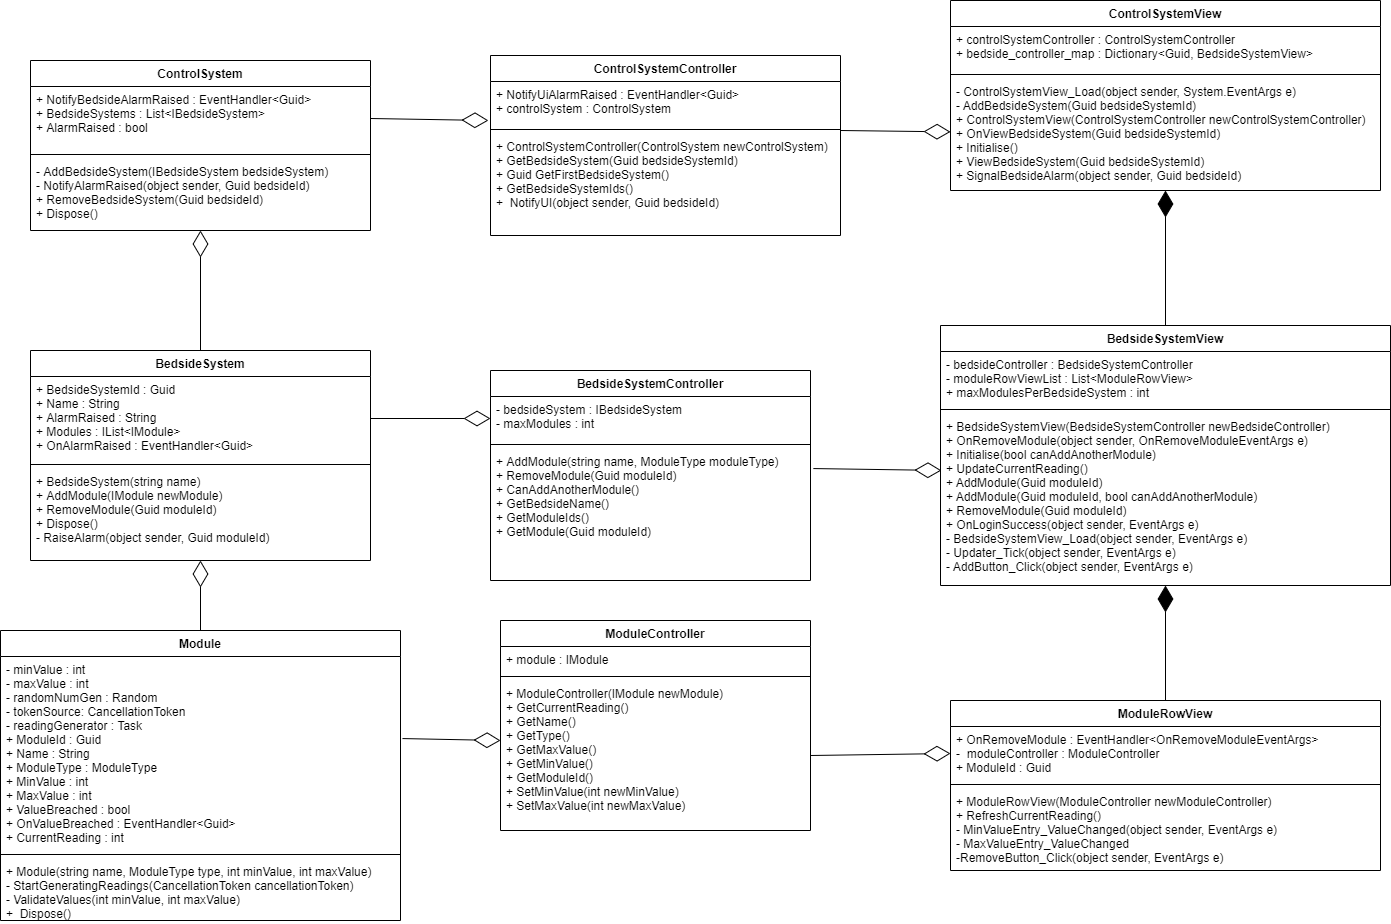

The diagram above was exported from draw.io. Its source (the exported page's mxGraphModel, read from the mxfile embedded in the PNG):
<mxGraphModel dx="2062" dy="1105" grid="1" gridSize="10" guides="1" tooltips="1" connect="1" arrows="1" fold="1" page="1" pageScale="1" pageWidth="827" pageHeight="1169" math="0" shadow="0">
  <root>
    <mxCell id="WIyWlLk6GJQsqaUBKTNV-0" />
    <mxCell id="WIyWlLk6GJQsqaUBKTNV-1" parent="WIyWlLk6GJQsqaUBKTNV-0" />
    <mxCell id="k7wzR7ZmPVZF1H3Gkzf2-25" value="ControlSystem" style="swimlane;fontStyle=1;align=center;verticalAlign=top;childLayout=stackLayout;horizontal=1;startSize=26;horizontalStack=0;resizeParent=1;resizeParentMax=0;resizeLast=0;collapsible=1;marginBottom=0;" parent="WIyWlLk6GJQsqaUBKTNV-1" vertex="1">
      <mxGeometry x="40" y="200" width="340" height="170" as="geometry" />
    </mxCell>
    <mxCell id="k7wzR7ZmPVZF1H3Gkzf2-26" value="+ NotifyBedsideAlarmRaised : EventHandler&lt;Guid&gt;&#10;+ BedsideSystems : List&lt;IBedsideSystem&gt;&#10;+ AlarmRaised : bool&#10;" style="text;strokeColor=none;fillColor=none;align=left;verticalAlign=top;spacingLeft=4;spacingRight=4;overflow=hidden;rotatable=0;points=[[0,0.5],[1,0.5]];portConstraint=eastwest;" parent="k7wzR7ZmPVZF1H3Gkzf2-25" vertex="1">
      <mxGeometry y="26" width="340" height="64" as="geometry" />
    </mxCell>
    <mxCell id="k7wzR7ZmPVZF1H3Gkzf2-27" value="" style="line;strokeWidth=1;fillColor=none;align=left;verticalAlign=middle;spacingTop=-1;spacingLeft=3;spacingRight=3;rotatable=0;labelPosition=right;points=[];portConstraint=eastwest;" parent="k7wzR7ZmPVZF1H3Gkzf2-25" vertex="1">
      <mxGeometry y="90" width="340" height="8" as="geometry" />
    </mxCell>
    <mxCell id="k7wzR7ZmPVZF1H3Gkzf2-28" value="- AddBedsideSystem(IBedsideSystem bedsideSystem)&#10;- NotifyAlarmRaised(object sender, Guid bedsideId)&#10;+ RemoveBedsideSystem(Guid bedsideId)&#10;+ Dispose()" style="text;strokeColor=none;fillColor=none;align=left;verticalAlign=top;spacingLeft=4;spacingRight=4;overflow=hidden;rotatable=0;points=[[0,0.5],[1,0.5]];portConstraint=eastwest;" parent="k7wzR7ZmPVZF1H3Gkzf2-25" vertex="1">
      <mxGeometry y="98" width="340" height="72" as="geometry" />
    </mxCell>
    <mxCell id="k7wzR7ZmPVZF1H3Gkzf2-20" value="BedsideSystem" style="swimlane;fontStyle=1;align=center;verticalAlign=top;childLayout=stackLayout;horizontal=1;startSize=26;horizontalStack=0;resizeParent=1;resizeParentMax=0;resizeLast=0;collapsible=1;marginBottom=0;" parent="WIyWlLk6GJQsqaUBKTNV-1" vertex="1">
      <mxGeometry x="40" y="490" width="340" height="210" as="geometry" />
    </mxCell>
    <mxCell id="k7wzR7ZmPVZF1H3Gkzf2-21" value="+ BedsideSystemId : Guid&#10;+ Name : String&#10;+ AlarmRaised : String&#10;+ Modules : IList&lt;IModule&gt;&#10;+ OnAlarmRaised : EventHandler&lt;Guid&gt;&#10;" style="text;strokeColor=none;fillColor=none;align=left;verticalAlign=top;spacingLeft=4;spacingRight=4;overflow=hidden;rotatable=0;points=[[0,0.5],[1,0.5]];portConstraint=eastwest;" parent="k7wzR7ZmPVZF1H3Gkzf2-20" vertex="1">
      <mxGeometry y="26" width="340" height="84" as="geometry" />
    </mxCell>
    <mxCell id="k7wzR7ZmPVZF1H3Gkzf2-22" value="" style="line;strokeWidth=1;fillColor=none;align=left;verticalAlign=middle;spacingTop=-1;spacingLeft=3;spacingRight=3;rotatable=0;labelPosition=right;points=[];portConstraint=eastwest;" parent="k7wzR7ZmPVZF1H3Gkzf2-20" vertex="1">
      <mxGeometry y="110" width="340" height="8" as="geometry" />
    </mxCell>
    <mxCell id="k7wzR7ZmPVZF1H3Gkzf2-23" value="+ BedsideSystem(string name)&#10;+ AddModule(IModule newModule)&#10;+ RemoveModule(Guid moduleId)&#10;+ Dispose()&#10;- RaiseAlarm(object sender, Guid moduleId)" style="text;strokeColor=none;fillColor=none;align=left;verticalAlign=top;spacingLeft=4;spacingRight=4;overflow=hidden;rotatable=0;points=[[0,0.5],[1,0.5]];portConstraint=eastwest;" parent="k7wzR7ZmPVZF1H3Gkzf2-20" vertex="1">
      <mxGeometry y="118" width="340" height="92" as="geometry" />
    </mxCell>
    <mxCell id="k7wzR7ZmPVZF1H3Gkzf2-33" value="" style="endArrow=diamondThin;endFill=0;endSize=24;html=1;exitX=0.5;exitY=0;exitDx=0;exitDy=0;" parent="WIyWlLk6GJQsqaUBKTNV-1" source="k7wzR7ZmPVZF1H3Gkzf2-20" target="k7wzR7ZmPVZF1H3Gkzf2-28" edge="1">
      <mxGeometry width="160" relative="1" as="geometry">
        <mxPoint x="330" y="560" as="sourcePoint" />
        <mxPoint x="490" y="560" as="targetPoint" />
      </mxGeometry>
    </mxCell>
    <mxCell id="k7wzR7ZmPVZF1H3Gkzf2-35" value="" style="endArrow=diamondThin;endFill=0;endSize=24;html=1;exitX=0.5;exitY=0;exitDx=0;exitDy=0;" parent="WIyWlLk6GJQsqaUBKTNV-1" source="k7wzR7ZmPVZF1H3Gkzf2-29" target="k7wzR7ZmPVZF1H3Gkzf2-23" edge="1">
      <mxGeometry width="160" relative="1" as="geometry">
        <mxPoint x="330" y="560" as="sourcePoint" />
        <mxPoint x="470" y="610" as="targetPoint" />
      </mxGeometry>
    </mxCell>
    <mxCell id="k7wzR7ZmPVZF1H3Gkzf2-29" value="Module" style="swimlane;fontStyle=1;align=center;verticalAlign=top;childLayout=stackLayout;horizontal=1;startSize=26;horizontalStack=0;resizeParent=1;resizeParentMax=0;resizeLast=0;collapsible=1;marginBottom=0;" parent="WIyWlLk6GJQsqaUBKTNV-1" vertex="1">
      <mxGeometry x="10" y="770" width="400" height="290" as="geometry" />
    </mxCell>
    <mxCell id="k7wzR7ZmPVZF1H3Gkzf2-30" value="- minValue : int&#10;- maxValue : int&#10;- randomNumGen : Random&#10;- tokenSource: CancellationToken&#10;- readingGenerator : Task&#10;+ ModuleId : Guid&#10;+ Name : String&#10;+ ModuleType : ModuleType&#10;+ MinValue : int&#10;+ MaxValue : int&#10;+ ValueBreached : bool&#10;+ OnValueBreached : EventHandler&lt;Guid&gt;&#10;+ CurrentReading : int" style="text;strokeColor=none;fillColor=none;align=left;verticalAlign=top;spacingLeft=4;spacingRight=4;overflow=hidden;rotatable=0;points=[[0,0.5],[1,0.5]];portConstraint=eastwest;" parent="k7wzR7ZmPVZF1H3Gkzf2-29" vertex="1">
      <mxGeometry y="26" width="400" height="194" as="geometry" />
    </mxCell>
    <mxCell id="k7wzR7ZmPVZF1H3Gkzf2-31" value="" style="line;strokeWidth=1;fillColor=none;align=left;verticalAlign=middle;spacingTop=-1;spacingLeft=3;spacingRight=3;rotatable=0;labelPosition=right;points=[];portConstraint=eastwest;" parent="k7wzR7ZmPVZF1H3Gkzf2-29" vertex="1">
      <mxGeometry y="220" width="400" height="8" as="geometry" />
    </mxCell>
    <mxCell id="k7wzR7ZmPVZF1H3Gkzf2-32" value="+ Module(string name, ModuleType type, int minValue, int maxValue)&#10;- StartGeneratingReadings(CancellationToken cancellationToken)&#10;- ValidateValues(int minValue, int maxValue)&#10;+  Dispose()" style="text;strokeColor=none;fillColor=none;align=left;verticalAlign=top;spacingLeft=4;spacingRight=4;overflow=hidden;rotatable=0;points=[[0,0.5],[1,0.5]];portConstraint=eastwest;" parent="k7wzR7ZmPVZF1H3Gkzf2-29" vertex="1">
      <mxGeometry y="228" width="400" height="62" as="geometry" />
    </mxCell>
    <mxCell id="k7wzR7ZmPVZF1H3Gkzf2-36" value="" style="endArrow=diamondThin;endFill=0;endSize=24;html=1;exitX=1;exitY=0.5;exitDx=0;exitDy=0;entryX=0;entryY=0.5;entryDx=0;entryDy=0;" parent="WIyWlLk6GJQsqaUBKTNV-1" source="k7wzR7ZmPVZF1H3Gkzf2-21" target="k7wzR7ZmPVZF1H3Gkzf2-5" edge="1">
      <mxGeometry width="160" relative="1" as="geometry">
        <mxPoint x="330" y="560" as="sourcePoint" />
        <mxPoint x="490" y="596" as="targetPoint" />
      </mxGeometry>
    </mxCell>
    <mxCell id="k7wzR7ZmPVZF1H3Gkzf2-4" value="BedsideSystemController" style="swimlane;fontStyle=1;align=center;verticalAlign=top;childLayout=stackLayout;horizontal=1;startSize=26;horizontalStack=0;resizeParent=1;resizeParentMax=0;resizeLast=0;collapsible=1;marginBottom=0;" parent="WIyWlLk6GJQsqaUBKTNV-1" vertex="1">
      <mxGeometry x="500" y="510" width="320" height="210" as="geometry" />
    </mxCell>
    <mxCell id="k7wzR7ZmPVZF1H3Gkzf2-5" value="- bedsideSystem : IBedsideSystem&#10;- maxModules : int&#10;" style="text;strokeColor=none;fillColor=none;align=left;verticalAlign=top;spacingLeft=4;spacingRight=4;overflow=hidden;rotatable=0;points=[[0,0.5],[1,0.5]];portConstraint=eastwest;" parent="k7wzR7ZmPVZF1H3Gkzf2-4" vertex="1">
      <mxGeometry y="26" width="320" height="44" as="geometry" />
    </mxCell>
    <mxCell id="k7wzR7ZmPVZF1H3Gkzf2-6" value="" style="line;strokeWidth=1;fillColor=none;align=left;verticalAlign=middle;spacingTop=-1;spacingLeft=3;spacingRight=3;rotatable=0;labelPosition=right;points=[];portConstraint=eastwest;" parent="k7wzR7ZmPVZF1H3Gkzf2-4" vertex="1">
      <mxGeometry y="70" width="320" height="8" as="geometry" />
    </mxCell>
    <mxCell id="k7wzR7ZmPVZF1H3Gkzf2-7" value="+ AddModule(string name, ModuleType moduleType)&#10;+ RemoveModule(Guid moduleId)&#10;+ CanAddAnotherModule()&#10;+ GetBedsideName()&#10;+ GetModuleIds()&#10;+ GetModule(Guid moduleId)" style="text;strokeColor=none;fillColor=none;align=left;verticalAlign=top;spacingLeft=4;spacingRight=4;overflow=hidden;rotatable=0;points=[[0,0.5],[1,0.5]];portConstraint=eastwest;" parent="k7wzR7ZmPVZF1H3Gkzf2-4" vertex="1">
      <mxGeometry y="78" width="320" height="132" as="geometry" />
    </mxCell>
    <mxCell id="k7wzR7ZmPVZF1H3Gkzf2-38" value="" style="endArrow=diamondThin;endFill=0;endSize=24;html=1;entryX=-0.006;entryY=0.886;entryDx=0;entryDy=0;entryPerimeter=0;exitX=1;exitY=0.5;exitDx=0;exitDy=0;" parent="WIyWlLk6GJQsqaUBKTNV-1" source="k7wzR7ZmPVZF1H3Gkzf2-26" target="k7wzR7ZmPVZF1H3Gkzf2-9" edge="1">
      <mxGeometry width="160" relative="1" as="geometry">
        <mxPoint x="340" y="380" as="sourcePoint" />
        <mxPoint x="500" y="380" as="targetPoint" />
      </mxGeometry>
    </mxCell>
    <mxCell id="k7wzR7ZmPVZF1H3Gkzf2-8" value="ControlSystemController" style="swimlane;fontStyle=1;align=center;verticalAlign=top;childLayout=stackLayout;horizontal=1;startSize=26;horizontalStack=0;resizeParent=1;resizeParentMax=0;resizeLast=0;collapsible=1;marginBottom=0;" parent="WIyWlLk6GJQsqaUBKTNV-1" vertex="1">
      <mxGeometry x="500" y="195" width="350" height="180" as="geometry" />
    </mxCell>
    <mxCell id="k7wzR7ZmPVZF1H3Gkzf2-9" value="+ NotifyUiAlarmRaised : EventHandler&lt;Guid&gt; &#10;+ controlSystem : ControlSystem" style="text;strokeColor=none;fillColor=none;align=left;verticalAlign=top;spacingLeft=4;spacingRight=4;overflow=hidden;rotatable=0;points=[[0,0.5],[1,0.5]];portConstraint=eastwest;" parent="k7wzR7ZmPVZF1H3Gkzf2-8" vertex="1">
      <mxGeometry y="26" width="350" height="44" as="geometry" />
    </mxCell>
    <mxCell id="k7wzR7ZmPVZF1H3Gkzf2-10" value="" style="line;strokeWidth=1;fillColor=none;align=left;verticalAlign=middle;spacingTop=-1;spacingLeft=3;spacingRight=3;rotatable=0;labelPosition=right;points=[];portConstraint=eastwest;" parent="k7wzR7ZmPVZF1H3Gkzf2-8" vertex="1">
      <mxGeometry y="70" width="350" height="8" as="geometry" />
    </mxCell>
    <mxCell id="k7wzR7ZmPVZF1H3Gkzf2-11" value="+ ControlSystemController(ControlSystem newControlSystem)&#10;+ GetBedsideSystem(Guid bedsideSystemId)&#10;+ Guid GetFirstBedsideSystem()&#10;+ GetBedsideSystemIds()&#10;+  NotifyUI(object sender, Guid bedsideId)" style="text;strokeColor=none;fillColor=none;align=left;verticalAlign=top;spacingLeft=4;spacingRight=4;overflow=hidden;rotatable=0;points=[[0,0.5],[1,0.5]];portConstraint=eastwest;" parent="k7wzR7ZmPVZF1H3Gkzf2-8" vertex="1">
      <mxGeometry y="78" width="350" height="102" as="geometry" />
    </mxCell>
    <mxCell id="k7wzR7ZmPVZF1H3Gkzf2-40" value="" style="endArrow=diamondThin;endFill=0;endSize=24;html=1;exitX=1.005;exitY=0.423;exitDx=0;exitDy=0;entryX=0;entryY=0.4;entryDx=0;entryDy=0;exitPerimeter=0;entryPerimeter=0;" parent="WIyWlLk6GJQsqaUBKTNV-1" source="k7wzR7ZmPVZF1H3Gkzf2-30" target="k7wzR7ZmPVZF1H3Gkzf2-19" edge="1">
      <mxGeometry width="160" relative="1" as="geometry">
        <mxPoint x="350" y="870" as="sourcePoint" />
        <mxPoint x="510" y="870" as="targetPoint" />
      </mxGeometry>
    </mxCell>
    <mxCell id="k7wzR7ZmPVZF1H3Gkzf2-16" value="ModuleController" style="swimlane;fontStyle=1;align=center;verticalAlign=top;childLayout=stackLayout;horizontal=1;startSize=26;horizontalStack=0;resizeParent=1;resizeParentMax=0;resizeLast=0;collapsible=1;marginBottom=0;" parent="WIyWlLk6GJQsqaUBKTNV-1" vertex="1">
      <mxGeometry x="510" y="760" width="310" height="210" as="geometry" />
    </mxCell>
    <mxCell id="k7wzR7ZmPVZF1H3Gkzf2-17" value="+ module : IModule" style="text;strokeColor=none;fillColor=none;align=left;verticalAlign=top;spacingLeft=4;spacingRight=4;overflow=hidden;rotatable=0;points=[[0,0.5],[1,0.5]];portConstraint=eastwest;" parent="k7wzR7ZmPVZF1H3Gkzf2-16" vertex="1">
      <mxGeometry y="26" width="310" height="26" as="geometry" />
    </mxCell>
    <mxCell id="k7wzR7ZmPVZF1H3Gkzf2-18" value="" style="line;strokeWidth=1;fillColor=none;align=left;verticalAlign=middle;spacingTop=-1;spacingLeft=3;spacingRight=3;rotatable=0;labelPosition=right;points=[];portConstraint=eastwest;" parent="k7wzR7ZmPVZF1H3Gkzf2-16" vertex="1">
      <mxGeometry y="52" width="310" height="8" as="geometry" />
    </mxCell>
    <mxCell id="k7wzR7ZmPVZF1H3Gkzf2-19" value="+ ModuleController(IModule newModule)&#10;+ GetCurrentReading()&#10;+ GetName()&#10;+ GetType()&#10;+ GetMaxValue()&#10;+ GetMinValue()&#10;+ GetModuleId()&#10;+ SetMinValue(int newMinValue)&#10;+ SetMaxValue(int newMaxValue)" style="text;strokeColor=none;fillColor=none;align=left;verticalAlign=top;spacingLeft=4;spacingRight=4;overflow=hidden;rotatable=0;points=[[0,0.5],[1,0.5]];portConstraint=eastwest;" parent="k7wzR7ZmPVZF1H3Gkzf2-16" vertex="1">
      <mxGeometry y="60" width="310" height="150" as="geometry" />
    </mxCell>
    <mxCell id="lAlo5UpjfFRXZGJZ9kle-12" value="" style="endArrow=diamondThin;endFill=0;endSize=24;html=1;exitX=1.005;exitY=0.423;exitDx=0;exitDy=0;exitPerimeter=0;" edge="1" parent="WIyWlLk6GJQsqaUBKTNV-1" target="lAlo5UpjfFRXZGJZ9kle-3">
      <mxGeometry width="160" relative="1" as="geometry">
        <mxPoint x="850" y="270.00199999999995" as="sourcePoint" />
        <mxPoint x="948" y="271.94000000000005" as="targetPoint" />
      </mxGeometry>
    </mxCell>
    <mxCell id="lAlo5UpjfFRXZGJZ9kle-0" value="ControlSystemView" style="swimlane;fontStyle=1;align=center;verticalAlign=top;childLayout=stackLayout;horizontal=1;startSize=26;horizontalStack=0;resizeParent=1;resizeParentMax=0;resizeLast=0;collapsible=1;marginBottom=0;" vertex="1" parent="WIyWlLk6GJQsqaUBKTNV-1">
      <mxGeometry x="960" y="140" width="430" height="190" as="geometry" />
    </mxCell>
    <mxCell id="lAlo5UpjfFRXZGJZ9kle-1" value="+ controlSystemController : ControlSystemController&#10;+ bedside_controller_map : Dictionary&lt;Guid, BedsideSystemView&gt;" style="text;strokeColor=none;fillColor=none;align=left;verticalAlign=top;spacingLeft=4;spacingRight=4;overflow=hidden;rotatable=0;points=[[0,0.5],[1,0.5]];portConstraint=eastwest;" vertex="1" parent="lAlo5UpjfFRXZGJZ9kle-0">
      <mxGeometry y="26" width="430" height="44" as="geometry" />
    </mxCell>
    <mxCell id="lAlo5UpjfFRXZGJZ9kle-2" value="" style="line;strokeWidth=1;fillColor=none;align=left;verticalAlign=middle;spacingTop=-1;spacingLeft=3;spacingRight=3;rotatable=0;labelPosition=right;points=[];portConstraint=eastwest;" vertex="1" parent="lAlo5UpjfFRXZGJZ9kle-0">
      <mxGeometry y="70" width="430" height="8" as="geometry" />
    </mxCell>
    <mxCell id="lAlo5UpjfFRXZGJZ9kle-3" value="- ControlSystemView_Load(object sender, System.EventArgs e)&#10;- AddBedsideSystem(Guid bedsideSystemId)&#10;+ ControlSystemView(ControlSystemController newControlSystemController)&#10;+ OnViewBedsideSystem(Guid bedsideSystemId)&#10;+ Initialise()&#10;+ ViewBedsideSystem(Guid bedsideSystemId)&#10;+ SignalBedsideAlarm(object sender, Guid bedsideId)&#10;" style="text;strokeColor=none;fillColor=none;align=left;verticalAlign=top;spacingLeft=4;spacingRight=4;overflow=hidden;rotatable=0;points=[[0,0.5],[1,0.5]];portConstraint=eastwest;" vertex="1" parent="lAlo5UpjfFRXZGJZ9kle-0">
      <mxGeometry y="78" width="430" height="112" as="geometry" />
    </mxCell>
    <mxCell id="lAlo5UpjfFRXZGJZ9kle-13" value="" style="endArrow=diamondThin;endFill=0;endSize=24;html=1;entryX=0.002;entryY=0.331;entryDx=0;entryDy=0;entryPerimeter=0;exitX=1.009;exitY=0.152;exitDx=0;exitDy=0;exitPerimeter=0;" edge="1" parent="WIyWlLk6GJQsqaUBKTNV-1" source="k7wzR7ZmPVZF1H3Gkzf2-7" target="lAlo5UpjfFRXZGJZ9kle-7">
      <mxGeometry width="160" relative="1" as="geometry">
        <mxPoint x="850" y="610.002" as="sourcePoint" />
        <mxPoint x="960" y="611.3551692307692" as="targetPoint" />
      </mxGeometry>
    </mxCell>
    <mxCell id="lAlo5UpjfFRXZGJZ9kle-14" value="" style="endArrow=diamondThin;endFill=0;endSize=24;html=1;exitX=1;exitY=0.5;exitDx=0;exitDy=0;entryX=0;entryY=0.5;entryDx=0;entryDy=0;" edge="1" parent="WIyWlLk6GJQsqaUBKTNV-1" source="k7wzR7ZmPVZF1H3Gkzf2-19" target="lAlo5UpjfFRXZGJZ9kle-9">
      <mxGeometry width="160" relative="1" as="geometry">
        <mxPoint x="870" y="780.002" as="sourcePoint" />
        <mxPoint x="980" y="781.3551692307692" as="targetPoint" />
      </mxGeometry>
    </mxCell>
    <mxCell id="lAlo5UpjfFRXZGJZ9kle-15" value="" style="endArrow=diamondThin;endFill=1;endSize=24;html=1;exitX=0.5;exitY=0;exitDx=0;exitDy=0;" edge="1" parent="WIyWlLk6GJQsqaUBKTNV-1" source="lAlo5UpjfFRXZGJZ9kle-4" target="lAlo5UpjfFRXZGJZ9kle-3">
      <mxGeometry width="160" relative="1" as="geometry">
        <mxPoint x="750" y="560" as="sourcePoint" />
        <mxPoint x="910" y="560" as="targetPoint" />
      </mxGeometry>
    </mxCell>
    <mxCell id="lAlo5UpjfFRXZGJZ9kle-4" value="BedsideSystemView" style="swimlane;fontStyle=1;align=center;verticalAlign=top;childLayout=stackLayout;horizontal=1;startSize=26;horizontalStack=0;resizeParent=1;resizeParentMax=0;resizeLast=0;collapsible=1;marginBottom=0;" vertex="1" parent="WIyWlLk6GJQsqaUBKTNV-1">
      <mxGeometry x="950" y="465" width="450" height="260" as="geometry" />
    </mxCell>
    <mxCell id="lAlo5UpjfFRXZGJZ9kle-5" value="- bedsideController : BedsideSystemController&#10;- moduleRowViewList : List&lt;ModuleRowView&gt;&#10;+ maxModulesPerBedsideSystem : int" style="text;strokeColor=none;fillColor=none;align=left;verticalAlign=top;spacingLeft=4;spacingRight=4;overflow=hidden;rotatable=0;points=[[0,0.5],[1,0.5]];portConstraint=eastwest;" vertex="1" parent="lAlo5UpjfFRXZGJZ9kle-4">
      <mxGeometry y="26" width="450" height="54" as="geometry" />
    </mxCell>
    <mxCell id="lAlo5UpjfFRXZGJZ9kle-6" value="" style="line;strokeWidth=1;fillColor=none;align=left;verticalAlign=middle;spacingTop=-1;spacingLeft=3;spacingRight=3;rotatable=0;labelPosition=right;points=[];portConstraint=eastwest;" vertex="1" parent="lAlo5UpjfFRXZGJZ9kle-4">
      <mxGeometry y="80" width="450" height="8" as="geometry" />
    </mxCell>
    <mxCell id="lAlo5UpjfFRXZGJZ9kle-7" value="+ BedsideSystemView(BedsideSystemController newBedsideController)&#10;+ OnRemoveModule(object sender, OnRemoveModuleEventArgs e)&#10;+ Initialise(bool canAddAnotherModule)&#10;+ UpdateCurrentReading()&#10;+ AddModule(Guid moduleId)&#10;+ AddModule(Guid moduleId, bool canAddAnotherModule)&#10;+ RemoveModule(Guid moduleId)&#10;+ OnLoginSuccess(object sender, EventArgs e) &#10;- BedsideSystemView_Load(object sender, EventArgs e)&#10;- Updater_Tick(object sender, EventArgs e)&#10;- AddButton_Click(object sender, EventArgs e)&#10;" style="text;strokeColor=none;fillColor=none;align=left;verticalAlign=top;spacingLeft=4;spacingRight=4;overflow=hidden;rotatable=0;points=[[0,0.5],[1,0.5]];portConstraint=eastwest;" vertex="1" parent="lAlo5UpjfFRXZGJZ9kle-4">
      <mxGeometry y="88" width="450" height="172" as="geometry" />
    </mxCell>
    <mxCell id="lAlo5UpjfFRXZGJZ9kle-8" value="ModuleRowView" style="swimlane;fontStyle=1;align=center;verticalAlign=top;childLayout=stackLayout;horizontal=1;startSize=26;horizontalStack=0;resizeParent=1;resizeParentMax=0;resizeLast=0;collapsible=1;marginBottom=0;" vertex="1" parent="WIyWlLk6GJQsqaUBKTNV-1">
      <mxGeometry x="960" y="840" width="430" height="170" as="geometry" />
    </mxCell>
    <mxCell id="lAlo5UpjfFRXZGJZ9kle-9" value="+ OnRemoveModule : EventHandler&lt;OnRemoveModuleEventArgs&gt;&#10;-  moduleController : ModuleController&#10;+ ModuleId : Guid" style="text;strokeColor=none;fillColor=none;align=left;verticalAlign=top;spacingLeft=4;spacingRight=4;overflow=hidden;rotatable=0;points=[[0,0.5],[1,0.5]];portConstraint=eastwest;" vertex="1" parent="lAlo5UpjfFRXZGJZ9kle-8">
      <mxGeometry y="26" width="430" height="54" as="geometry" />
    </mxCell>
    <mxCell id="lAlo5UpjfFRXZGJZ9kle-10" value="" style="line;strokeWidth=1;fillColor=none;align=left;verticalAlign=middle;spacingTop=-1;spacingLeft=3;spacingRight=3;rotatable=0;labelPosition=right;points=[];portConstraint=eastwest;" vertex="1" parent="lAlo5UpjfFRXZGJZ9kle-8">
      <mxGeometry y="80" width="430" height="8" as="geometry" />
    </mxCell>
    <mxCell id="lAlo5UpjfFRXZGJZ9kle-11" value="+ ModuleRowView(ModuleController newModuleController)&#10;+ RefreshCurrentReading()&#10;- MinValueEntry_ValueChanged(object sender, EventArgs e)&#10;- MaxValueEntry_ValueChanged&#10;-RemoveButton_Click(object sender, EventArgs e)" style="text;strokeColor=none;fillColor=none;align=left;verticalAlign=top;spacingLeft=4;spacingRight=4;overflow=hidden;rotatable=0;points=[[0,0.5],[1,0.5]];portConstraint=eastwest;" vertex="1" parent="lAlo5UpjfFRXZGJZ9kle-8">
      <mxGeometry y="88" width="430" height="82" as="geometry" />
    </mxCell>
    <mxCell id="lAlo5UpjfFRXZGJZ9kle-16" value="" style="endArrow=diamondThin;endFill=1;endSize=24;html=1;exitX=0.5;exitY=0;exitDx=0;exitDy=0;" edge="1" parent="WIyWlLk6GJQsqaUBKTNV-1" source="lAlo5UpjfFRXZGJZ9kle-8" target="lAlo5UpjfFRXZGJZ9kle-7">
      <mxGeometry width="160" relative="1" as="geometry">
        <mxPoint x="1460" y="875" as="sourcePoint" />
        <mxPoint x="1150" y="730" as="targetPoint" />
      </mxGeometry>
    </mxCell>
  </root>
</mxGraphModel>